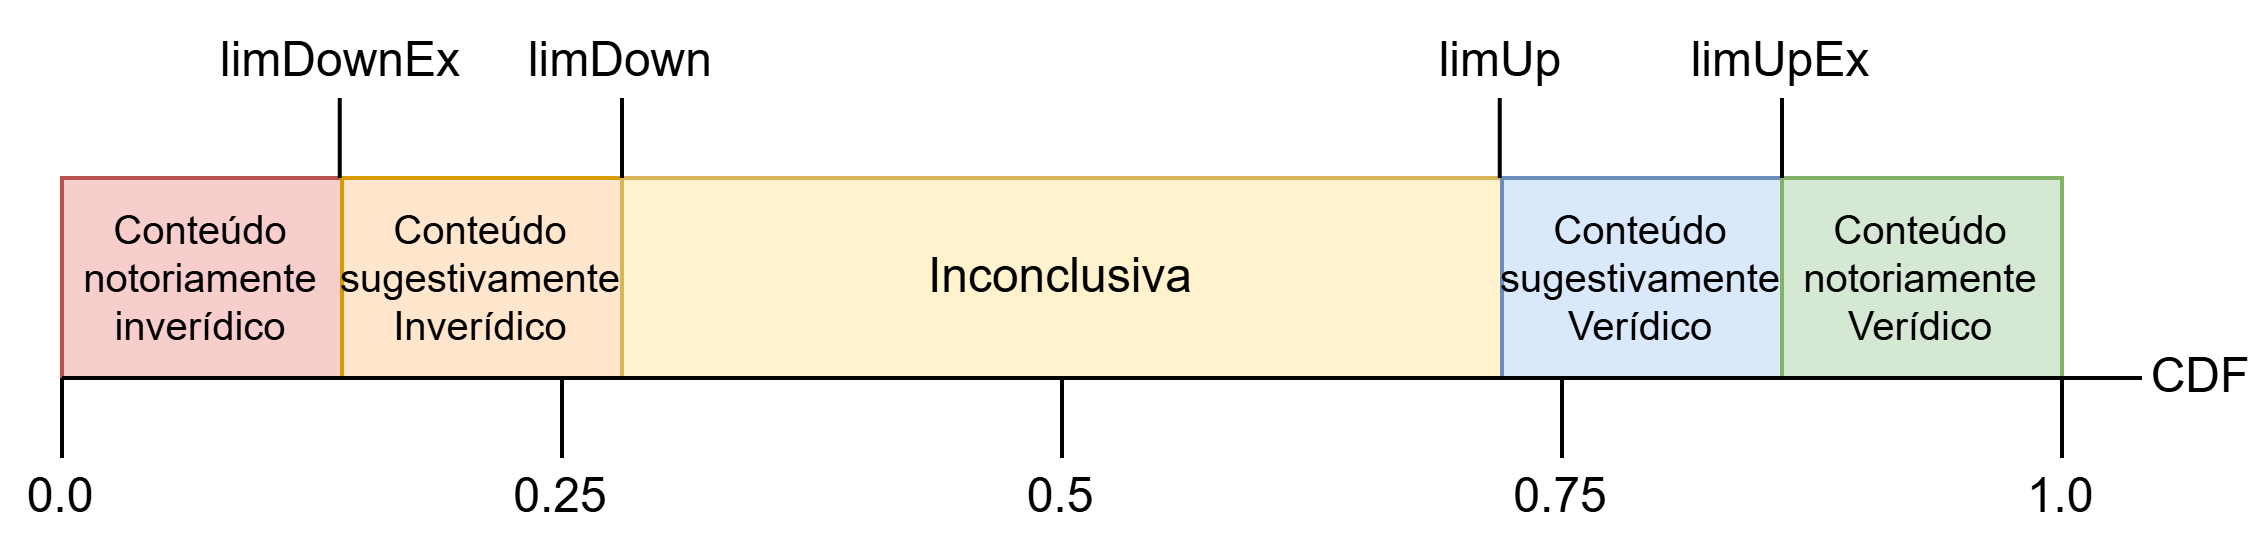

The diagram above was exported from draw.io. Its source (the exported page's mxGraphModel, read from the mxfile embedded in the PNG):
<mxGraphModel dx="788" dy="476" grid="1" gridSize="10" guides="1" tooltips="1" connect="1" arrows="1" fold="1" page="1" pageScale="1" pageWidth="827" pageHeight="1169" math="0" shadow="0">
  <root>
    <mxCell id="0" />
    <mxCell id="1" parent="0" />
    <mxCell id="UdSAWlvJcIurA-m6_N31-1" parent="1" style="rounded=0;whiteSpace=wrap;html=1;fillColor=#f8cecc;strokeColor=#b85450;fontSize=10;" value="&lt;span id=&quot;docs-internal-guid-3e1de0de-7fff-2c1a-5aaa-c280db157b8d&quot;&gt;&lt;span style=&quot;font-family: Arial, sans-serif; background-color: transparent; font-variant-numeric: normal; font-variant-east-asian: normal; font-variant-alternates: normal; font-variant-position: normal; font-variant-emoji: normal; vertical-align: baseline; white-space-collapse: preserve;&quot;&gt;&lt;font&gt;Conteúdo notoriamente inverídico&lt;/font&gt;&lt;/span&gt;&lt;/span&gt;" vertex="1">
      <mxGeometry height="50" width="70" x="100" y="260" as="geometry" />
    </mxCell>
    <mxCell id="UdSAWlvJcIurA-m6_N31-2" parent="1" style="rounded=0;whiteSpace=wrap;html=1;fillColor=#ffe6cc;strokeColor=#d79b00;fontSize=10;" value="&lt;span style=&quot;font-family: Arial, sans-serif; white-space-collapse: preserve;&quot;&gt;Conteúdo sugestivamente Inverídico&lt;/span&gt;" vertex="1">
      <mxGeometry height="50" width="70" x="170" y="260" as="geometry" />
    </mxCell>
    <mxCell id="UdSAWlvJcIurA-m6_N31-3" parent="1" style="rounded=0;whiteSpace=wrap;html=1;fillColor=#fff2cc;strokeColor=#d6b656;" value="Inconclusiva" vertex="1">
      <mxGeometry height="50" width="220" x="240" y="260" as="geometry" />
    </mxCell>
    <mxCell id="UdSAWlvJcIurA-m6_N31-4" parent="1" style="rounded=0;whiteSpace=wrap;html=1;fillColor=#dae8fc;strokeColor=#6c8ebf;fontSize=10;" value="&lt;span style=&quot;font-family: Arial, sans-serif; white-space-collapse: preserve;&quot;&gt;Conteúdo sugestivamente Verídico&lt;/span&gt;" vertex="1">
      <mxGeometry height="50" width="70" x="460" y="260" as="geometry" />
    </mxCell>
    <mxCell id="UdSAWlvJcIurA-m6_N31-5" parent="1" style="rounded=0;whiteSpace=wrap;html=1;fillColor=#d5e8d4;strokeColor=#82b366;fontSize=10;" value="&lt;span style=&quot;font-family: Arial, sans-serif; white-space-collapse: preserve;&quot;&gt;Conteúdo notoriamente Verídico&lt;/span&gt;" vertex="1">
      <mxGeometry height="50" width="70" x="530" y="260" as="geometry" />
    </mxCell>
    <mxCell id="UdSAWlvJcIurA-m6_N31-6" edge="1" parent="1" source="UdSAWlvJcIurA-m6_N31-12" style="endArrow=none;html=1;rounded=0;entryX=0;entryY=1;entryDx=0;entryDy=0;exitX=0.5;exitY=0;exitDx=0;exitDy=0;" target="UdSAWlvJcIurA-m6_N31-1" value="">
      <mxGeometry height="50" relative="1" width="50" as="geometry">
        <mxPoint x="100" y="310" as="sourcePoint" />
        <mxPoint x="150" y="320" as="targetPoint" />
      </mxGeometry>
    </mxCell>
    <mxCell id="UdSAWlvJcIurA-m6_N31-7" edge="1" parent="1" style="endArrow=none;html=1;rounded=0;entryX=0;entryY=1;entryDx=0;entryDy=0;" value="">
      <mxGeometry height="50" relative="1" width="50" as="geometry">
        <mxPoint x="169.43" y="260" as="sourcePoint" />
        <mxPoint x="169.43" y="240" as="targetPoint" />
      </mxGeometry>
    </mxCell>
    <mxCell id="UdSAWlvJcIurA-m6_N31-8" edge="1" parent="1" style="endArrow=none;html=1;rounded=0;entryX=0;entryY=1;entryDx=0;entryDy=0;" value="">
      <mxGeometry height="50" relative="1" width="50" as="geometry">
        <mxPoint x="240" y="260" as="sourcePoint" />
        <mxPoint x="240" y="240" as="targetPoint" />
      </mxGeometry>
    </mxCell>
    <mxCell id="UdSAWlvJcIurA-m6_N31-9" edge="1" parent="1" style="endArrow=none;html=1;rounded=0;entryX=0;entryY=1;entryDx=0;entryDy=0;" value="">
      <mxGeometry height="50" relative="1" width="50" as="geometry">
        <mxPoint x="459.43" y="260" as="sourcePoint" />
        <mxPoint x="459.43" y="240" as="targetPoint" />
      </mxGeometry>
    </mxCell>
    <mxCell id="UdSAWlvJcIurA-m6_N31-10" edge="1" parent="1" style="endArrow=none;html=1;rounded=0;entryX=0;entryY=1;entryDx=0;entryDy=0;" value="">
      <mxGeometry height="50" relative="1" width="50" as="geometry">
        <mxPoint x="530" y="260" as="sourcePoint" />
        <mxPoint x="530" y="240" as="targetPoint" />
      </mxGeometry>
    </mxCell>
    <mxCell id="UdSAWlvJcIurA-m6_N31-11" edge="1" parent="1" source="UdSAWlvJcIurA-m6_N31-15" style="endArrow=none;html=1;rounded=0;exitX=0.5;exitY=0;exitDx=0;exitDy=0;" value="">
      <mxGeometry height="50" relative="1" width="50" as="geometry">
        <mxPoint x="600" y="310" as="sourcePoint" />
        <mxPoint x="600" y="310" as="targetPoint" />
      </mxGeometry>
    </mxCell>
    <mxCell id="UdSAWlvJcIurA-m6_N31-12" parent="1" style="text;html=1;whiteSpace=wrap;strokeColor=none;fillColor=none;align=center;verticalAlign=middle;rounded=0;" value="0.0" vertex="1">
      <mxGeometry height="20" width="30" x="85" y="330" as="geometry" />
    </mxCell>
    <mxCell id="UdSAWlvJcIurA-m6_N31-13" parent="1" style="text;html=1;whiteSpace=wrap;strokeColor=none;fillColor=none;align=center;verticalAlign=middle;rounded=0;" value="0.5" vertex="1">
      <mxGeometry height="20" width="30" x="335" y="330" as="geometry" />
    </mxCell>
    <mxCell id="UdSAWlvJcIurA-m6_N31-14" edge="1" parent="1" source="UdSAWlvJcIurA-m6_N31-13" style="endArrow=none;html=1;rounded=0;exitX=0.5;exitY=0;exitDx=0;exitDy=0;" value="">
      <mxGeometry height="50" relative="1" width="50" as="geometry">
        <Array as="points">
          <mxPoint x="350" y="310" />
        </Array>
        <mxPoint x="349.8" y="310" as="sourcePoint" />
        <mxPoint x="350" y="310" as="targetPoint" />
      </mxGeometry>
    </mxCell>
    <mxCell id="UdSAWlvJcIurA-m6_N31-15" parent="1" style="text;html=1;whiteSpace=wrap;strokeColor=none;fillColor=none;align=center;verticalAlign=middle;rounded=0;" value="1.0" vertex="1">
      <mxGeometry height="20" width="30" x="585" y="330" as="geometry" />
    </mxCell>
    <mxCell id="UdSAWlvJcIurA-m6_N31-16" parent="1" style="text;html=1;whiteSpace=wrap;strokeColor=none;fillColor=none;align=center;verticalAlign=middle;rounded=0;" value="limDown" vertex="1">
      <mxGeometry height="30" width="60" x="210" y="216" as="geometry" />
    </mxCell>
    <mxCell id="UdSAWlvJcIurA-m6_N31-17" parent="1" style="text;html=1;whiteSpace=wrap;strokeColor=none;fillColor=none;align=center;verticalAlign=middle;rounded=0;" value="limUp" vertex="1">
      <mxGeometry height="30" width="60" x="430" y="216" as="geometry" />
    </mxCell>
    <mxCell id="UdSAWlvJcIurA-m6_N31-18" parent="1" style="text;html=1;whiteSpace=wrap;strokeColor=none;fillColor=none;align=center;verticalAlign=middle;rounded=0;" value="limDownEx" vertex="1">
      <mxGeometry height="30" width="60" x="140" y="216" as="geometry" />
    </mxCell>
    <mxCell id="UdSAWlvJcIurA-m6_N31-19" parent="1" style="text;html=1;whiteSpace=wrap;strokeColor=none;fillColor=none;align=center;verticalAlign=middle;rounded=0;" value="limUpEx" vertex="1">
      <mxGeometry height="30" width="60" x="500" y="216" as="geometry" />
    </mxCell>
    <mxCell id="UQFdQBgObLCL-8FJNa_a-2" edge="1" parent="1" style="endArrow=none;html=1;rounded=0;entryX=0;entryY=1;entryDx=0;entryDy=0;exitX=0.5;exitY=0;exitDx=0;exitDy=0;" value="">
      <mxGeometry height="50" relative="1" width="50" as="geometry">
        <mxPoint x="225" y="330" as="sourcePoint" />
        <mxPoint x="225" y="310" as="targetPoint" />
      </mxGeometry>
    </mxCell>
    <mxCell id="UQFdQBgObLCL-8FJNa_a-3" parent="1" style="text;html=1;whiteSpace=wrap;strokeColor=none;fillColor=none;align=center;verticalAlign=middle;rounded=0;" value="0.25" vertex="1">
      <mxGeometry height="20" width="30" x="210" y="330" as="geometry" />
    </mxCell>
    <mxCell id="UQFdQBgObLCL-8FJNa_a-4" edge="1" parent="1" style="endArrow=none;html=1;rounded=0;exitX=0.5;exitY=0;exitDx=0;exitDy=0;" value="">
      <mxGeometry height="50" relative="1" width="50" as="geometry">
        <Array as="points">
          <mxPoint x="350" y="310" />
        </Array>
        <mxPoint x="350" y="330" as="sourcePoint" />
        <mxPoint x="350" y="310" as="targetPoint" />
      </mxGeometry>
    </mxCell>
    <mxCell id="UQFdQBgObLCL-8FJNa_a-5" edge="1" parent="1" style="endArrow=none;html=1;rounded=0;exitX=0.5;exitY=0;exitDx=0;exitDy=0;" value="">
      <mxGeometry height="50" relative="1" width="50" as="geometry">
        <Array as="points">
          <mxPoint x="475" y="310" />
        </Array>
        <mxPoint x="475" y="330" as="sourcePoint" />
        <mxPoint x="475" y="310" as="targetPoint" />
      </mxGeometry>
    </mxCell>
    <mxCell id="UQFdQBgObLCL-8FJNa_a-7" parent="1" style="text;html=1;whiteSpace=wrap;strokeColor=none;fillColor=none;align=center;verticalAlign=middle;rounded=0;" value="0.75" vertex="1">
      <mxGeometry height="20" width="30" x="460" y="330" as="geometry" />
    </mxCell>
    <mxCell id="UQFdQBgObLCL-8FJNa_a-8" edge="1" parent="1" style="endArrow=none;html=1;rounded=0;exitX=0.5;exitY=0;exitDx=0;exitDy=0;entryX=1;entryY=1;entryDx=0;entryDy=0;" target="UdSAWlvJcIurA-m6_N31-5" value="">
      <mxGeometry height="50" relative="1" width="50" as="geometry">
        <mxPoint x="100" y="310" as="sourcePoint" />
        <mxPoint x="260" y="330" as="targetPoint" />
      </mxGeometry>
    </mxCell>
    <mxCell id="5u3t1HzlV9oOuDl1mD76-1" edge="1" parent="1" style="endArrow=none;html=1;rounded=0;" value="">
      <mxGeometry height="50" relative="1" width="50" as="geometry">
        <mxPoint x="620" y="310" as="sourcePoint" />
        <mxPoint x="600" y="310" as="targetPoint" />
      </mxGeometry>
    </mxCell>
    <mxCell id="5u3t1HzlV9oOuDl1mD76-2" parent="1" style="text;html=1;whiteSpace=wrap;strokeColor=none;fillColor=none;align=center;verticalAlign=middle;rounded=0;" value="CDF" vertex="1">
      <mxGeometry height="10" width="30" x="620" y="305" as="geometry" />
    </mxCell>
  </root>
</mxGraphModel>